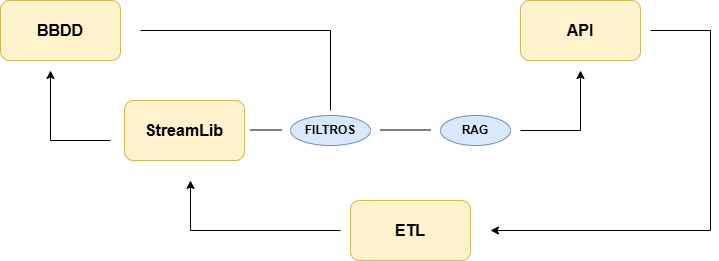

The diagram above was exported from draw.io. Its source (the exported page's mxGraphModel, read from the mxfile embedded in the PNG):
<mxGraphModel dx="1050" dy="570" grid="1" gridSize="10" guides="1" tooltips="1" connect="1" arrows="1" fold="1" page="1" pageScale="1" pageWidth="827" pageHeight="1169" math="0" shadow="0">
  <root>
    <mxCell id="0" />
    <mxCell id="1" parent="0" />
    <mxCell id="9lDtFEuZASAaUE01bnw--1" value="&lt;font size=&quot;3&quot;&gt;&lt;b&gt;BBDD&lt;/b&gt;&lt;/font&gt;" style="rounded=1;whiteSpace=wrap;html=1;fillColor=#fff2cc;strokeColor=#d6b656;" vertex="1" parent="1">
      <mxGeometry x="170" y="90" width="120" height="60" as="geometry" />
    </mxCell>
    <mxCell id="9lDtFEuZASAaUE01bnw--2" value="" style="endArrow=none;html=1;rounded=0;" edge="1" parent="1">
      <mxGeometry width="50" height="50" relative="1" as="geometry">
        <mxPoint x="310" y="120" as="sourcePoint" />
        <mxPoint x="500" y="200" as="targetPoint" />
        <Array as="points">
          <mxPoint x="500" y="120" />
        </Array>
      </mxGeometry>
    </mxCell>
    <mxCell id="9lDtFEuZASAaUE01bnw--4" value="&lt;font size=&quot;3&quot;&gt;&lt;b&gt;StreamLib&lt;/b&gt;&lt;/font&gt;" style="rounded=1;whiteSpace=wrap;html=1;fillColor=#fff2cc;strokeColor=#d6b656;" vertex="1" parent="1">
      <mxGeometry x="294" y="190" width="120" height="60" as="geometry" />
    </mxCell>
    <mxCell id="9lDtFEuZASAaUE01bnw--6" value="&lt;font size=&quot;3&quot;&gt;&lt;b&gt;API&lt;/b&gt;&lt;/font&gt;" style="rounded=1;whiteSpace=wrap;html=1;fillColor=#fff2cc;strokeColor=#d6b656;" vertex="1" parent="1">
      <mxGeometry x="690" y="90" width="120" height="60" as="geometry" />
    </mxCell>
    <mxCell id="9lDtFEuZASAaUE01bnw--7" value="&lt;font size=&quot;3&quot;&gt;&lt;b&gt;ETL&lt;/b&gt;&lt;/font&gt;" style="rounded=1;whiteSpace=wrap;html=1;fillColor=#fff2cc;strokeColor=#d6b656;" vertex="1" parent="1">
      <mxGeometry x="520" y="290" width="120" height="60" as="geometry" />
    </mxCell>
    <mxCell id="9lDtFEuZASAaUE01bnw--8" value="&lt;b&gt;FILTROS&lt;/b&gt;" style="ellipse;whiteSpace=wrap;html=1;fillColor=#dae8fc;strokeColor=#6c8ebf;" vertex="1" parent="1">
      <mxGeometry x="460" y="205" width="80" height="30" as="geometry" />
    </mxCell>
    <mxCell id="9lDtFEuZASAaUE01bnw--9" value="&lt;b&gt;RAG&lt;/b&gt;" style="ellipse;whiteSpace=wrap;html=1;fillColor=#dae8fc;strokeColor=#6c8ebf;" vertex="1" parent="1">
      <mxGeometry x="610" y="205" width="70" height="30" as="geometry" />
    </mxCell>
    <mxCell id="9lDtFEuZASAaUE01bnw--10" value="" style="endArrow=classic;html=1;rounded=0;" edge="1" parent="1">
      <mxGeometry width="50" height="50" relative="1" as="geometry">
        <mxPoint x="280" y="230" as="sourcePoint" />
        <mxPoint x="220" y="160" as="targetPoint" />
        <Array as="points">
          <mxPoint x="220" y="230" />
        </Array>
      </mxGeometry>
    </mxCell>
    <mxCell id="9lDtFEuZASAaUE01bnw--11" value="" style="endArrow=none;html=1;rounded=0;" edge="1" parent="1">
      <mxGeometry width="50" height="50" relative="1" as="geometry">
        <mxPoint x="550" y="219.5" as="sourcePoint" />
        <mxPoint x="600" y="219.5" as="targetPoint" />
      </mxGeometry>
    </mxCell>
    <mxCell id="9lDtFEuZASAaUE01bnw--12" value="" style="endArrow=none;html=1;rounded=0;" edge="1" parent="1">
      <mxGeometry width="50" height="50" relative="1" as="geometry">
        <mxPoint x="420" y="219.5" as="sourcePoint" />
        <mxPoint x="451" y="219.5" as="targetPoint" />
      </mxGeometry>
    </mxCell>
    <mxCell id="9lDtFEuZASAaUE01bnw--13" value="" style="endArrow=classic;html=1;rounded=0;" edge="1" parent="1">
      <mxGeometry width="50" height="50" relative="1" as="geometry">
        <mxPoint x="690" y="220" as="sourcePoint" />
        <mxPoint x="750" y="160" as="targetPoint" />
        <Array as="points">
          <mxPoint x="750" y="220" />
        </Array>
      </mxGeometry>
    </mxCell>
    <mxCell id="9lDtFEuZASAaUE01bnw--14" value="" style="endArrow=classic;html=1;rounded=0;" edge="1" parent="1">
      <mxGeometry width="50" height="50" relative="1" as="geometry">
        <mxPoint x="820" y="120" as="sourcePoint" />
        <mxPoint x="660" y="320" as="targetPoint" />
        <Array as="points">
          <mxPoint x="880" y="120" />
          <mxPoint x="880" y="320" />
        </Array>
      </mxGeometry>
    </mxCell>
    <mxCell id="9lDtFEuZASAaUE01bnw--15" value="" style="endArrow=classic;html=1;rounded=0;" edge="1" parent="1">
      <mxGeometry width="50" height="50" relative="1" as="geometry">
        <mxPoint x="510" y="320" as="sourcePoint" />
        <mxPoint x="360" y="270" as="targetPoint" />
        <Array as="points">
          <mxPoint x="360" y="320" />
        </Array>
      </mxGeometry>
    </mxCell>
  </root>
</mxGraphModel>